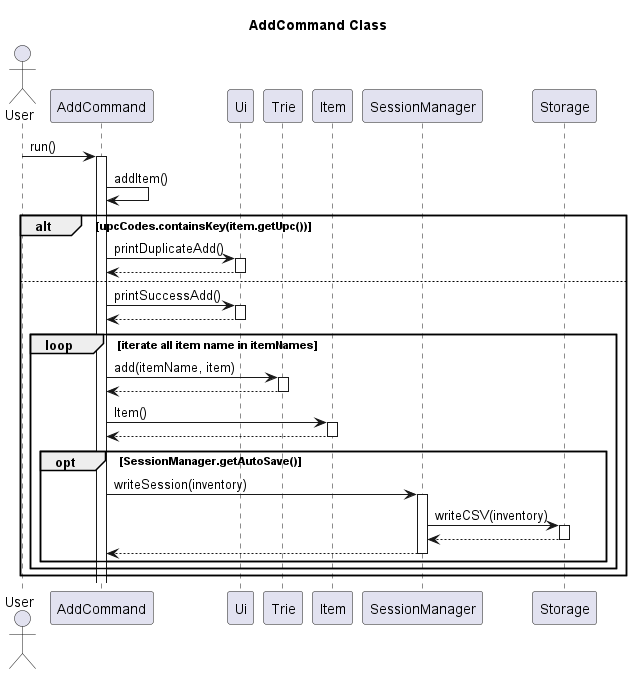

The diagram above was rendered by PlantUML. Its source (embedded in the PNG):
@startuml
title AddCommand Class

actor User
participant AddCommand
User -> AddCommand: run()

activate AddCommand
participant Ui
AddCommand -> AddCommand: addItem()
alt upcCodes.containsKey(item.getUpc())
AddCommand -> Ui: printDuplicateAdd()
activate Ui
Ui -->AddCommand:
deactivate Ui
else
AddCommand -> Ui: printSuccessAdd()
activate Ui
Ui -->AddCommand:
deactivate Ui
participant Trie
loop iterate all item name in itemNames
AddCommand -> Trie:add(itemName, item)
activate Trie
Trie --> AddCommand:
deactivate Trie
AddCommand -> Item:Item()
activate Item
Item --> AddCommand:
deactivate Item
participant SessionManager
participant Storage
opt SessionManager.getAutoSave()
AddCommand ->SessionManager:writeSession(inventory)
activate SessionManager
SessionManager->Storage:writeCSV(inventory)
activate Storage
Storage -->SessionManager:
deactivate Storage
SessionManager -->AddCommand:
deactivate SessionManager
end
end
end



@enduml